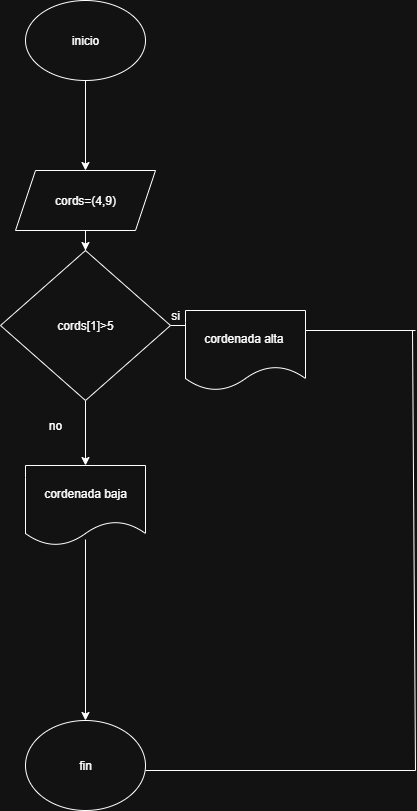

The diagram above was exported from draw.io. Its source (the exported page's mxGraphModel, read from the mxfile embedded in the PNG):
<mxGraphModel dx="872" dy="473" grid="1" gridSize="10" guides="1" tooltips="1" connect="1" arrows="1" fold="1" page="1" pageScale="1" pageWidth="827" pageHeight="1169" math="0" shadow="0">
  <root>
    <mxCell id="e8ZopxMo_-MmlTrEA5E3-0" />
    <mxCell id="e8ZopxMo_-MmlTrEA5E3-1" parent="e8ZopxMo_-MmlTrEA5E3-0" />
    <mxCell id="e8ZopxMo_-MmlTrEA5E3-2" value="" style="edgeStyle=orthogonalEdgeStyle;rounded=0;orthogonalLoop=1;jettySize=auto;html=1;" parent="e8ZopxMo_-MmlTrEA5E3-1" source="e8ZopxMo_-MmlTrEA5E3-3" target="e8ZopxMo_-MmlTrEA5E3-5" edge="1">
      <mxGeometry relative="1" as="geometry" />
    </mxCell>
    <mxCell id="e8ZopxMo_-MmlTrEA5E3-3" value="inicio" style="ellipse;whiteSpace=wrap;html=1;" parent="e8ZopxMo_-MmlTrEA5E3-1" vertex="1">
      <mxGeometry x="330" y="70" width="120" height="80" as="geometry" />
    </mxCell>
    <mxCell id="e8ZopxMo_-MmlTrEA5E3-4" value="" style="edgeStyle=orthogonalEdgeStyle;rounded=0;orthogonalLoop=1;jettySize=auto;html=1;" parent="e8ZopxMo_-MmlTrEA5E3-1" source="e8ZopxMo_-MmlTrEA5E3-5" target="e8ZopxMo_-MmlTrEA5E3-8" edge="1">
      <mxGeometry relative="1" as="geometry" />
    </mxCell>
    <mxCell id="e8ZopxMo_-MmlTrEA5E3-5" value="cords=(4,9)" style="shape=parallelogram;perimeter=parallelogramPerimeter;whiteSpace=wrap;html=1;fixedSize=1;" parent="e8ZopxMo_-MmlTrEA5E3-1" vertex="1">
      <mxGeometry x="320" y="240" width="140" height="60" as="geometry" />
    </mxCell>
    <mxCell id="e8ZopxMo_-MmlTrEA5E3-6" value="" style="edgeStyle=orthogonalEdgeStyle;rounded=0;orthogonalLoop=1;jettySize=auto;html=1;" parent="e8ZopxMo_-MmlTrEA5E3-1" source="e8ZopxMo_-MmlTrEA5E3-8" edge="1">
      <mxGeometry relative="1" as="geometry">
        <mxPoint x="490" y="410" as="targetPoint" />
      </mxGeometry>
    </mxCell>
    <mxCell id="e8ZopxMo_-MmlTrEA5E3-7" value="" style="edgeStyle=orthogonalEdgeStyle;rounded=0;orthogonalLoop=1;jettySize=auto;html=1;" parent="e8ZopxMo_-MmlTrEA5E3-1" source="e8ZopxMo_-MmlTrEA5E3-8" target="e8ZopxMo_-MmlTrEA5E3-16" edge="1">
      <mxGeometry relative="1" as="geometry" />
    </mxCell>
    <mxCell id="e8ZopxMo_-MmlTrEA5E3-8" value="cords[1]&amp;gt;5" style="rhombus;whiteSpace=wrap;html=1;" parent="e8ZopxMo_-MmlTrEA5E3-1" vertex="1">
      <mxGeometry x="305" y="320" width="170" height="150" as="geometry" />
    </mxCell>
    <mxCell id="e8ZopxMo_-MmlTrEA5E3-9" value="si" style="text;html=1;align=center;verticalAlign=middle;whiteSpace=wrap;rounded=0;" parent="e8ZopxMo_-MmlTrEA5E3-1" vertex="1">
      <mxGeometry x="450" y="370" width="60" height="30" as="geometry" />
    </mxCell>
    <mxCell id="e8ZopxMo_-MmlTrEA5E3-10" value="no" style="text;html=1;align=center;verticalAlign=middle;whiteSpace=wrap;rounded=0;" parent="e8ZopxMo_-MmlTrEA5E3-1" vertex="1">
      <mxGeometry x="330" y="480" width="60" height="30" as="geometry" />
    </mxCell>
    <mxCell id="e8ZopxMo_-MmlTrEA5E3-11" value="fin" style="ellipse;whiteSpace=wrap;html=1;" parent="e8ZopxMo_-MmlTrEA5E3-1" vertex="1">
      <mxGeometry x="330" y="790" width="120" height="90" as="geometry" />
    </mxCell>
    <mxCell id="e8ZopxMo_-MmlTrEA5E3-12" value="" style="endArrow=none;html=1;rounded=0;" parent="e8ZopxMo_-MmlTrEA5E3-1" edge="1">
      <mxGeometry width="50" height="50" relative="1" as="geometry">
        <mxPoint x="610" y="400" as="sourcePoint" />
        <mxPoint x="720" y="400" as="targetPoint" />
      </mxGeometry>
    </mxCell>
    <mxCell id="e8ZopxMo_-MmlTrEA5E3-13" value="" style="endArrow=none;html=1;rounded=0;" parent="e8ZopxMo_-MmlTrEA5E3-1" edge="1">
      <mxGeometry width="50" height="50" relative="1" as="geometry">
        <mxPoint x="450" y="840" as="sourcePoint" />
        <mxPoint x="720" y="840" as="targetPoint" />
      </mxGeometry>
    </mxCell>
    <mxCell id="e8ZopxMo_-MmlTrEA5E3-14" value="" style="endArrow=none;html=1;rounded=0;" parent="e8ZopxMo_-MmlTrEA5E3-1" edge="1">
      <mxGeometry width="50" height="50" relative="1" as="geometry">
        <mxPoint x="717" y="400" as="sourcePoint" />
        <mxPoint x="720" y="840" as="targetPoint" />
      </mxGeometry>
    </mxCell>
    <mxCell id="e8ZopxMo_-MmlTrEA5E3-15" value="cordenada alta&amp;nbsp;" style="shape=document;whiteSpace=wrap;html=1;boundedLbl=1;" parent="e8ZopxMo_-MmlTrEA5E3-1" vertex="1">
      <mxGeometry x="490" y="380" width="120" height="80" as="geometry" />
    </mxCell>
    <mxCell id="e8ZopxMo_-MmlTrEA5E3-16" value="cordenada baja" style="shape=document;whiteSpace=wrap;html=1;boundedLbl=1;" parent="e8ZopxMo_-MmlTrEA5E3-1" vertex="1">
      <mxGeometry x="330" y="535" width="120" height="80" as="geometry" />
    </mxCell>
    <mxCell id="e8ZopxMo_-MmlTrEA5E3-17" value="" style="endArrow=classic;html=1;rounded=0;entryX=0.5;entryY=0;entryDx=0;entryDy=0;exitX=0.5;exitY=0.925;exitDx=0;exitDy=0;exitPerimeter=0;" parent="e8ZopxMo_-MmlTrEA5E3-1" source="e8ZopxMo_-MmlTrEA5E3-16" target="e8ZopxMo_-MmlTrEA5E3-11" edge="1">
      <mxGeometry width="50" height="50" relative="1" as="geometry">
        <mxPoint x="350" y="710" as="sourcePoint" />
        <mxPoint x="400" y="660" as="targetPoint" />
      </mxGeometry>
    </mxCell>
  </root>
</mxGraphModel>